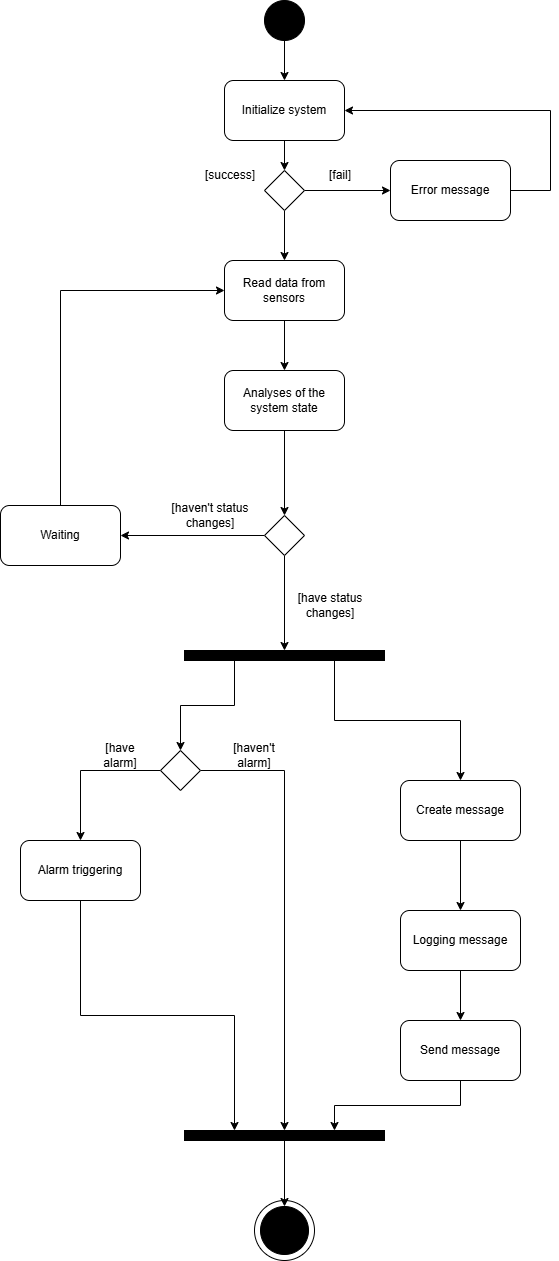

The diagram above was exported from draw.io. Its source (the exported page's mxGraphModel, read from the mxfile embedded in the PNG):
<mxGraphModel dx="1281" dy="698" grid="1" gridSize="10" guides="1" tooltips="1" connect="1" arrows="1" fold="1" page="1" pageScale="1" pageWidth="827" pageHeight="1169" math="0" shadow="0">
  <root>
    <mxCell id="WIyWlLk6GJQsqaUBKTNV-0" />
    <mxCell id="WIyWlLk6GJQsqaUBKTNV-1" parent="WIyWlLk6GJQsqaUBKTNV-0" />
    <mxCell id="0FAB_trt8_4Rvy68uQOz-32" edge="1" parent="WIyWlLk6GJQsqaUBKTNV-1" source="0FAB_trt8_4Rvy68uQOz-33" style="edgeStyle=orthogonalEdgeStyle;rounded=0;orthogonalLoop=1;jettySize=auto;html=1;exitX=0.5;exitY=1;exitDx=0;exitDy=0;entryX=0.5;entryY=0;entryDx=0;entryDy=0;" target="0FAB_trt8_4Rvy68uQOz-35">
      <mxGeometry relative="1" as="geometry" />
    </mxCell>
    <mxCell id="0FAB_trt8_4Rvy68uQOz-33" parent="WIyWlLk6GJQsqaUBKTNV-1" style="ellipse;whiteSpace=wrap;html=1;aspect=fixed;fillColor=#000000;" value="" vertex="1">
      <mxGeometry height="40" width="40" x="344" y="70" as="geometry" />
    </mxCell>
    <mxCell id="0FAB_trt8_4Rvy68uQOz-34" edge="1" parent="WIyWlLk6GJQsqaUBKTNV-1" source="0FAB_trt8_4Rvy68uQOz-35" style="edgeStyle=orthogonalEdgeStyle;rounded=0;orthogonalLoop=1;jettySize=auto;html=1;exitX=0.5;exitY=1;exitDx=0;exitDy=0;entryX=0.5;entryY=0;entryDx=0;entryDy=0;" target="0FAB_trt8_4Rvy68uQOz-38">
      <mxGeometry relative="1" as="geometry" />
    </mxCell>
    <mxCell id="0FAB_trt8_4Rvy68uQOz-35" parent="WIyWlLk6GJQsqaUBKTNV-1" style="rounded=1;whiteSpace=wrap;html=1;" value="Initialize system" vertex="1">
      <mxGeometry height="60" width="120" x="304" y="150" as="geometry" />
    </mxCell>
    <mxCell id="0FAB_trt8_4Rvy68uQOz-36" edge="1" parent="WIyWlLk6GJQsqaUBKTNV-1" source="0FAB_trt8_4Rvy68uQOz-38" style="edgeStyle=orthogonalEdgeStyle;rounded=0;orthogonalLoop=1;jettySize=auto;html=1;exitX=1;exitY=0.5;exitDx=0;exitDy=0;entryX=0;entryY=0.5;entryDx=0;entryDy=0;" target="0FAB_trt8_4Rvy68uQOz-40">
      <mxGeometry relative="1" as="geometry" />
    </mxCell>
    <mxCell id="0FAB_trt8_4Rvy68uQOz-119" edge="1" parent="WIyWlLk6GJQsqaUBKTNV-1" source="0FAB_trt8_4Rvy68uQOz-38" style="edgeStyle=orthogonalEdgeStyle;rounded=0;orthogonalLoop=1;jettySize=auto;html=1;exitX=0.5;exitY=1;exitDx=0;exitDy=0;entryX=0.5;entryY=0;entryDx=0;entryDy=0;" target="0FAB_trt8_4Rvy68uQOz-44">
      <mxGeometry relative="1" as="geometry" />
    </mxCell>
    <mxCell id="0FAB_trt8_4Rvy68uQOz-38" parent="WIyWlLk6GJQsqaUBKTNV-1" style="rhombus;whiteSpace=wrap;html=1;" value="" vertex="1">
      <mxGeometry height="40" width="40" x="344" y="240" as="geometry" />
    </mxCell>
    <mxCell id="0FAB_trt8_4Rvy68uQOz-39" edge="1" parent="WIyWlLk6GJQsqaUBKTNV-1" source="0FAB_trt8_4Rvy68uQOz-40" style="edgeStyle=orthogonalEdgeStyle;rounded=0;orthogonalLoop=1;jettySize=auto;html=1;exitX=1;exitY=0.5;exitDx=0;exitDy=0;entryX=1;entryY=0.5;entryDx=0;entryDy=0;" target="0FAB_trt8_4Rvy68uQOz-35">
      <mxGeometry relative="1" as="geometry">
        <Array as="points">
          <mxPoint x="630" y="260" />
          <mxPoint x="630" y="180" />
        </Array>
        <mxPoint x="590" y="180" as="targetPoint" />
      </mxGeometry>
    </mxCell>
    <mxCell id="0FAB_trt8_4Rvy68uQOz-40" parent="WIyWlLk6GJQsqaUBKTNV-1" style="rounded=1;whiteSpace=wrap;html=1;" value="Error message" vertex="1">
      <mxGeometry height="60" width="120" x="470" y="230" as="geometry" />
    </mxCell>
    <mxCell id="0FAB_trt8_4Rvy68uQOz-43" edge="1" parent="WIyWlLk6GJQsqaUBKTNV-1" source="0FAB_trt8_4Rvy68uQOz-44" style="edgeStyle=orthogonalEdgeStyle;rounded=0;orthogonalLoop=1;jettySize=auto;html=1;exitX=0.5;exitY=1;exitDx=0;exitDy=0;entryX=0.5;entryY=0;entryDx=0;entryDy=0;" target="0FAB_trt8_4Rvy68uQOz-45">
      <mxGeometry relative="1" as="geometry" />
    </mxCell>
    <mxCell id="0FAB_trt8_4Rvy68uQOz-44" parent="WIyWlLk6GJQsqaUBKTNV-1" style="rounded=1;whiteSpace=wrap;html=1;" value="Read data from sensors" vertex="1">
      <mxGeometry height="60" width="120" x="304" y="330" as="geometry" />
    </mxCell>
    <mxCell id="0FAB_trt8_4Rvy68uQOz-49" edge="1" parent="WIyWlLk6GJQsqaUBKTNV-1" source="0FAB_trt8_4Rvy68uQOz-45" style="edgeStyle=orthogonalEdgeStyle;rounded=0;orthogonalLoop=1;jettySize=auto;html=1;exitX=0.5;exitY=1;exitDx=0;exitDy=0;entryX=0.5;entryY=0;entryDx=0;entryDy=0;" target="0FAB_trt8_4Rvy68uQOz-48">
      <mxGeometry relative="1" as="geometry" />
    </mxCell>
    <mxCell id="0FAB_trt8_4Rvy68uQOz-45" parent="WIyWlLk6GJQsqaUBKTNV-1" style="rounded=1;whiteSpace=wrap;html=1;" value="Analyses of the system state" vertex="1">
      <mxGeometry height="60" width="120" x="304" y="440" as="geometry" />
    </mxCell>
    <mxCell id="0FAB_trt8_4Rvy68uQOz-46" parent="WIyWlLk6GJQsqaUBKTNV-1" style="text;html=1;whiteSpace=wrap;strokeColor=none;fillColor=none;align=center;verticalAlign=middle;rounded=0;" value="[fail]" vertex="1">
      <mxGeometry height="30" width="60" x="390" y="230" as="geometry" />
    </mxCell>
    <mxCell id="0FAB_trt8_4Rvy68uQOz-47" parent="WIyWlLk6GJQsqaUBKTNV-1" style="text;html=1;whiteSpace=wrap;strokeColor=none;fillColor=none;align=center;verticalAlign=middle;rounded=0;" value="[success]" vertex="1">
      <mxGeometry height="30" width="60" x="280" y="230" as="geometry" />
    </mxCell>
    <mxCell id="0FAB_trt8_4Rvy68uQOz-122" edge="1" parent="WIyWlLk6GJQsqaUBKTNV-1" source="0FAB_trt8_4Rvy68uQOz-48" style="edgeStyle=orthogonalEdgeStyle;rounded=0;orthogonalLoop=1;jettySize=auto;html=1;exitX=0;exitY=0.5;exitDx=0;exitDy=0;entryX=1;entryY=0.5;entryDx=0;entryDy=0;" target="0FAB_trt8_4Rvy68uQOz-56">
      <mxGeometry relative="1" as="geometry" />
    </mxCell>
    <mxCell id="0FAB_trt8_4Rvy68uQOz-123" edge="1" parent="WIyWlLk6GJQsqaUBKTNV-1" source="0FAB_trt8_4Rvy68uQOz-48" style="edgeStyle=orthogonalEdgeStyle;rounded=0;orthogonalLoop=1;jettySize=auto;html=1;exitX=0.5;exitY=1;exitDx=0;exitDy=0;entryX=0.5;entryY=0;entryDx=0;entryDy=0;" target="0FAB_trt8_4Rvy68uQOz-102">
      <mxGeometry relative="1" as="geometry" />
    </mxCell>
    <mxCell id="0FAB_trt8_4Rvy68uQOz-48" parent="WIyWlLk6GJQsqaUBKTNV-1" style="rhombus;whiteSpace=wrap;html=1;" value="" vertex="1">
      <mxGeometry height="40" width="40" x="344" y="585" as="geometry" />
    </mxCell>
    <mxCell id="0FAB_trt8_4Rvy68uQOz-54" parent="WIyWlLk6GJQsqaUBKTNV-1" style="text;html=1;whiteSpace=wrap;strokeColor=none;fillColor=none;align=center;verticalAlign=middle;rounded=0;" value="[have status changes]" vertex="1">
      <mxGeometry height="30" width="80" x="370" y="660" as="geometry" />
    </mxCell>
    <mxCell id="0FAB_trt8_4Rvy68uQOz-55" parent="WIyWlLk6GJQsqaUBKTNV-1" style="text;html=1;whiteSpace=wrap;strokeColor=none;fillColor=none;align=center;verticalAlign=middle;rounded=0;" value="[haven't status changes]" vertex="1">
      <mxGeometry height="30" width="80" x="250" y="570" as="geometry" />
    </mxCell>
    <mxCell id="0FAB_trt8_4Rvy68uQOz-60" edge="1" parent="WIyWlLk6GJQsqaUBKTNV-1" source="0FAB_trt8_4Rvy68uQOz-56" style="edgeStyle=orthogonalEdgeStyle;rounded=0;orthogonalLoop=1;jettySize=auto;html=1;exitX=0.5;exitY=0;exitDx=0;exitDy=0;entryX=0;entryY=0.5;entryDx=0;entryDy=0;" target="0FAB_trt8_4Rvy68uQOz-44">
      <mxGeometry relative="1" as="geometry" />
    </mxCell>
    <mxCell id="0FAB_trt8_4Rvy68uQOz-56" parent="WIyWlLk6GJQsqaUBKTNV-1" style="rounded=1;whiteSpace=wrap;html=1;" value="Waiting" vertex="1">
      <mxGeometry height="60" width="120" x="80" y="575" as="geometry" />
    </mxCell>
    <mxCell id="0FAB_trt8_4Rvy68uQOz-97" edge="1" parent="WIyWlLk6GJQsqaUBKTNV-1" source="0FAB_trt8_4Rvy68uQOz-58" style="edgeStyle=orthogonalEdgeStyle;rounded=0;orthogonalLoop=1;jettySize=auto;html=1;exitX=0.5;exitY=1;exitDx=0;exitDy=0;" target="0FAB_trt8_4Rvy68uQOz-96">
      <mxGeometry relative="1" as="geometry" />
    </mxCell>
    <mxCell id="0FAB_trt8_4Rvy68uQOz-58" parent="WIyWlLk6GJQsqaUBKTNV-1" style="rounded=1;whiteSpace=wrap;html=1;" value="Create message" vertex="1">
      <mxGeometry height="60" width="120" x="480" y="850" as="geometry" />
    </mxCell>
    <mxCell id="0FAB_trt8_4Rvy68uQOz-84" edge="1" parent="WIyWlLk6GJQsqaUBKTNV-1" source="0FAB_trt8_4Rvy68uQOz-61" style="edgeStyle=orthogonalEdgeStyle;rounded=0;orthogonalLoop=1;jettySize=auto;html=1;exitX=0.5;exitY=1;exitDx=0;exitDy=0;entryX=0.75;entryY=0;entryDx=0;entryDy=0;" target="0FAB_trt8_4Rvy68uQOz-109">
      <mxGeometry relative="1" as="geometry">
        <mxPoint x="414" y="1210" as="targetPoint" />
      </mxGeometry>
    </mxCell>
    <mxCell id="0FAB_trt8_4Rvy68uQOz-61" parent="WIyWlLk6GJQsqaUBKTNV-1" style="rounded=1;whiteSpace=wrap;html=1;" value="Send message" vertex="1">
      <mxGeometry height="60" width="120" x="480" y="1090" as="geometry" />
    </mxCell>
    <mxCell id="0FAB_trt8_4Rvy68uQOz-89" connectable="0" parent="WIyWlLk6GJQsqaUBKTNV-1" style="group" value="" vertex="1">
      <mxGeometry height="60" width="60" x="334" y="1270" as="geometry" />
    </mxCell>
    <mxCell id="0FAB_trt8_4Rvy68uQOz-88" parent="0FAB_trt8_4Rvy68uQOz-89" style="ellipse;whiteSpace=wrap;html=1;aspect=fixed;" value="" vertex="1">
      <mxGeometry height="60" width="60" as="geometry" />
    </mxCell>
    <mxCell id="0FAB_trt8_4Rvy68uQOz-87" parent="0FAB_trt8_4Rvy68uQOz-89" style="ellipse;whiteSpace=wrap;html=1;aspect=fixed;fillColor=#000000;" value="" vertex="1">
      <mxGeometry height="48" width="48" x="6" y="6" as="geometry" />
    </mxCell>
    <mxCell id="0FAB_trt8_4Rvy68uQOz-93" parent="WIyWlLk6GJQsqaUBKTNV-1" style="text;html=1;whiteSpace=wrap;strokeColor=none;fillColor=none;align=center;verticalAlign=middle;rounded=0;" value="[have alarm]" vertex="1">
      <mxGeometry height="30" width="60" x="170" y="810" as="geometry" />
    </mxCell>
    <mxCell id="0FAB_trt8_4Rvy68uQOz-98" edge="1" parent="WIyWlLk6GJQsqaUBKTNV-1" source="0FAB_trt8_4Rvy68uQOz-96" style="edgeStyle=orthogonalEdgeStyle;rounded=0;orthogonalLoop=1;jettySize=auto;html=1;exitX=0.5;exitY=1;exitDx=0;exitDy=0;" target="0FAB_trt8_4Rvy68uQOz-61">
      <mxGeometry relative="1" as="geometry" />
    </mxCell>
    <mxCell id="0FAB_trt8_4Rvy68uQOz-96" parent="WIyWlLk6GJQsqaUBKTNV-1" style="rounded=1;whiteSpace=wrap;html=1;" value="Logging message" vertex="1">
      <mxGeometry height="60" width="120" x="480" y="980" as="geometry" />
    </mxCell>
    <mxCell id="0FAB_trt8_4Rvy68uQOz-104" edge="1" parent="WIyWlLk6GJQsqaUBKTNV-1" source="0FAB_trt8_4Rvy68uQOz-102" style="edgeStyle=orthogonalEdgeStyle;rounded=0;orthogonalLoop=1;jettySize=auto;html=1;exitX=0.75;exitY=1;exitDx=0;exitDy=0;entryX=0.5;entryY=0;entryDx=0;entryDy=0;" target="0FAB_trt8_4Rvy68uQOz-58">
      <mxGeometry relative="1" as="geometry" />
    </mxCell>
    <mxCell id="0FAB_trt8_4Rvy68uQOz-107" edge="1" parent="WIyWlLk6GJQsqaUBKTNV-1" source="0FAB_trt8_4Rvy68uQOz-102" style="edgeStyle=orthogonalEdgeStyle;rounded=0;orthogonalLoop=1;jettySize=auto;html=1;exitX=0.25;exitY=1;exitDx=0;exitDy=0;entryX=0.5;entryY=0;entryDx=0;entryDy=0;" target="0FAB_trt8_4Rvy68uQOz-106">
      <mxGeometry relative="1" as="geometry" />
    </mxCell>
    <mxCell id="0FAB_trt8_4Rvy68uQOz-102" parent="WIyWlLk6GJQsqaUBKTNV-1" style="rounded=0;whiteSpace=wrap;html=1;fillColor=#000000;" value="" vertex="1">
      <mxGeometry height="10" width="200" x="264" y="720" as="geometry" />
    </mxCell>
    <mxCell id="0FAB_trt8_4Rvy68uQOz-110" edge="1" parent="WIyWlLk6GJQsqaUBKTNV-1" source="0FAB_trt8_4Rvy68uQOz-105" style="edgeStyle=orthogonalEdgeStyle;rounded=0;orthogonalLoop=1;jettySize=auto;html=1;exitX=0.5;exitY=1;exitDx=0;exitDy=0;entryX=0.25;entryY=0;entryDx=0;entryDy=0;" target="0FAB_trt8_4Rvy68uQOz-109">
      <mxGeometry relative="1" as="geometry" />
    </mxCell>
    <mxCell id="0FAB_trt8_4Rvy68uQOz-105" parent="WIyWlLk6GJQsqaUBKTNV-1" style="rounded=1;whiteSpace=wrap;html=1;" value="Alarm triggering" vertex="1">
      <mxGeometry height="60" width="120" x="100" y="910" as="geometry" />
    </mxCell>
    <mxCell id="0FAB_trt8_4Rvy68uQOz-108" edge="1" parent="WIyWlLk6GJQsqaUBKTNV-1" source="0FAB_trt8_4Rvy68uQOz-106" style="edgeStyle=orthogonalEdgeStyle;rounded=0;orthogonalLoop=1;jettySize=auto;html=1;exitX=0;exitY=0.5;exitDx=0;exitDy=0;entryX=0.5;entryY=0;entryDx=0;entryDy=0;" target="0FAB_trt8_4Rvy68uQOz-105">
      <mxGeometry relative="1" as="geometry" />
    </mxCell>
    <mxCell id="0FAB_trt8_4Rvy68uQOz-111" edge="1" parent="WIyWlLk6GJQsqaUBKTNV-1" source="0FAB_trt8_4Rvy68uQOz-106" style="edgeStyle=orthogonalEdgeStyle;rounded=0;orthogonalLoop=1;jettySize=auto;html=1;exitX=1;exitY=0.5;exitDx=0;exitDy=0;entryX=0.5;entryY=0;entryDx=0;entryDy=0;" target="0FAB_trt8_4Rvy68uQOz-109">
      <mxGeometry relative="1" as="geometry" />
    </mxCell>
    <mxCell id="0FAB_trt8_4Rvy68uQOz-106" parent="WIyWlLk6GJQsqaUBKTNV-1" style="rhombus;whiteSpace=wrap;html=1;" value="" vertex="1">
      <mxGeometry height="40" width="40" x="240" y="820" as="geometry" />
    </mxCell>
    <mxCell id="0FAB_trt8_4Rvy68uQOz-112" edge="1" parent="WIyWlLk6GJQsqaUBKTNV-1" source="0FAB_trt8_4Rvy68uQOz-109" style="edgeStyle=orthogonalEdgeStyle;rounded=0;orthogonalLoop=1;jettySize=auto;html=1;exitX=0.5;exitY=1;exitDx=0;exitDy=0;entryX=0.5;entryY=0;entryDx=0;entryDy=0;" target="0FAB_trt8_4Rvy68uQOz-87">
      <mxGeometry relative="1" as="geometry" />
    </mxCell>
    <mxCell id="0FAB_trt8_4Rvy68uQOz-109" parent="WIyWlLk6GJQsqaUBKTNV-1" style="rounded=0;whiteSpace=wrap;html=1;fillColor=#000000;" value="" vertex="1">
      <mxGeometry height="10" width="200" x="264" y="1200" as="geometry" />
    </mxCell>
    <mxCell id="0FAB_trt8_4Rvy68uQOz-116" parent="WIyWlLk6GJQsqaUBKTNV-1" style="text;html=1;whiteSpace=wrap;strokeColor=none;fillColor=none;align=center;verticalAlign=middle;rounded=0;" value="[haven't alarm]" vertex="1">
      <mxGeometry height="30" width="60" x="304" y="810" as="geometry" />
    </mxCell>
  </root>
</mxGraphModel>